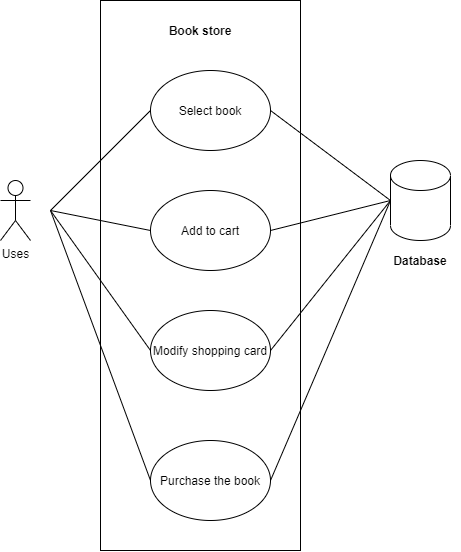

The diagram above was exported from draw.io. Its source (the exported page's mxGraphModel, read from the mxfile embedded in the PNG):
<mxGraphModel dx="1293" dy="1880" grid="1" gridSize="10" guides="1" tooltips="1" connect="1" arrows="1" fold="1" page="1" pageScale="1" pageWidth="1600" pageHeight="1200" math="0" shadow="0">
  <root>
    <mxCell id="0" />
    <mxCell id="1" parent="0" />
    <mxCell id="vhCtoMikPnhx0DXjrMlv-30" value="" style="rounded=0;whiteSpace=wrap;html=1;glass=0;fillColor=none;" vertex="1" parent="1">
      <mxGeometry x="660" y="200" width="200" height="550" as="geometry" />
    </mxCell>
    <mxCell id="vhCtoMikPnhx0DXjrMlv-19" value="Uses" style="shape=umlActor;verticalLabelPosition=bottom;verticalAlign=top;html=1;outlineConnect=0;" vertex="1" parent="1">
      <mxGeometry x="560" y="380" width="30" height="60" as="geometry" />
    </mxCell>
    <mxCell id="vhCtoMikPnhx0DXjrMlv-20" value="Select book" style="ellipse;whiteSpace=wrap;html=1;" vertex="1" parent="1">
      <mxGeometry x="710" y="270" width="120" height="80" as="geometry" />
    </mxCell>
    <mxCell id="vhCtoMikPnhx0DXjrMlv-21" value="Add to cart" style="ellipse;whiteSpace=wrap;html=1;" vertex="1" parent="1">
      <mxGeometry x="710" y="390" width="120" height="80" as="geometry" />
    </mxCell>
    <mxCell id="vhCtoMikPnhx0DXjrMlv-22" value="Modify shopping card" style="ellipse;whiteSpace=wrap;html=1;" vertex="1" parent="1">
      <mxGeometry x="710" y="510" width="120" height="80" as="geometry" />
    </mxCell>
    <mxCell id="vhCtoMikPnhx0DXjrMlv-23" value="Purchase the book" style="ellipse;whiteSpace=wrap;html=1;" vertex="1" parent="1">
      <mxGeometry x="710" y="640" width="120" height="80" as="geometry" />
    </mxCell>
    <mxCell id="vhCtoMikPnhx0DXjrMlv-25" value="" style="endArrow=none;html=1;entryX=0;entryY=0.5;entryDx=0;entryDy=0;" edge="1" parent="1" target="vhCtoMikPnhx0DXjrMlv-20">
      <mxGeometry width="50" height="50" relative="1" as="geometry">
        <mxPoint x="610" y="410" as="sourcePoint" />
        <mxPoint x="830" y="520" as="targetPoint" />
        <Array as="points">
          <mxPoint x="610" y="410" />
        </Array>
      </mxGeometry>
    </mxCell>
    <mxCell id="vhCtoMikPnhx0DXjrMlv-26" value="" style="endArrow=none;html=1;entryX=0;entryY=0.5;entryDx=0;entryDy=0;" edge="1" parent="1" target="vhCtoMikPnhx0DXjrMlv-21">
      <mxGeometry width="50" height="50" relative="1" as="geometry">
        <mxPoint x="610" y="410" as="sourcePoint" />
        <mxPoint x="710" y="310" as="targetPoint" />
        <Array as="points">
          <mxPoint x="610" y="410" />
        </Array>
      </mxGeometry>
    </mxCell>
    <mxCell id="vhCtoMikPnhx0DXjrMlv-27" value="" style="endArrow=none;html=1;entryX=0;entryY=0.5;entryDx=0;entryDy=0;" edge="1" parent="1" target="vhCtoMikPnhx0DXjrMlv-22">
      <mxGeometry width="50" height="50" relative="1" as="geometry">
        <mxPoint x="610" y="410" as="sourcePoint" />
        <mxPoint x="710" y="430" as="targetPoint" />
        <Array as="points">
          <mxPoint x="610" y="410" />
        </Array>
      </mxGeometry>
    </mxCell>
    <mxCell id="vhCtoMikPnhx0DXjrMlv-28" value="" style="endArrow=none;html=1;entryX=0;entryY=0.5;entryDx=0;entryDy=0;" edge="1" parent="1" target="vhCtoMikPnhx0DXjrMlv-23">
      <mxGeometry width="50" height="50" relative="1" as="geometry">
        <mxPoint x="610" y="410" as="sourcePoint" />
        <mxPoint x="710" y="550" as="targetPoint" />
        <Array as="points">
          <mxPoint x="610" y="410" />
        </Array>
      </mxGeometry>
    </mxCell>
    <mxCell id="vhCtoMikPnhx0DXjrMlv-31" value="Book store" style="text;html=1;strokeColor=none;fillColor=none;align=center;verticalAlign=middle;whiteSpace=wrap;rounded=0;glass=0;fontStyle=1" vertex="1" parent="1">
      <mxGeometry x="720" y="220" width="80" height="20" as="geometry" />
    </mxCell>
    <mxCell id="vhCtoMikPnhx0DXjrMlv-33" style="edgeStyle=none;rounded=0;orthogonalLoop=1;jettySize=auto;html=1;exitX=0;exitY=0.3333333333333333;exitDx=0;exitDy=0;exitPerimeter=0;entryX=1;entryY=0.5;entryDx=0;entryDy=0;endArrow=none;endFill=0;" edge="1" parent="1" target="vhCtoMikPnhx0DXjrMlv-20">
      <mxGeometry relative="1" as="geometry">
        <mxPoint x="950" y="400" as="sourcePoint" />
      </mxGeometry>
    </mxCell>
    <mxCell id="vhCtoMikPnhx0DXjrMlv-34" style="edgeStyle=none;rounded=0;orthogonalLoop=1;jettySize=auto;html=1;exitX=0;exitY=0.3333333333333333;exitDx=0;exitDy=0;exitPerimeter=0;entryX=1;entryY=0.5;entryDx=0;entryDy=0;endArrow=none;endFill=0;" edge="1" parent="1" target="vhCtoMikPnhx0DXjrMlv-21">
      <mxGeometry relative="1" as="geometry">
        <mxPoint x="950" y="400" as="sourcePoint" />
      </mxGeometry>
    </mxCell>
    <mxCell id="vhCtoMikPnhx0DXjrMlv-35" style="edgeStyle=none;rounded=0;orthogonalLoop=1;jettySize=auto;html=1;exitX=0;exitY=0.3333333333333333;exitDx=0;exitDy=0;exitPerimeter=0;entryX=1;entryY=0.5;entryDx=0;entryDy=0;endArrow=none;endFill=0;" edge="1" parent="1" target="vhCtoMikPnhx0DXjrMlv-22">
      <mxGeometry relative="1" as="geometry">
        <mxPoint x="950" y="400" as="sourcePoint" />
      </mxGeometry>
    </mxCell>
    <mxCell id="vhCtoMikPnhx0DXjrMlv-36" style="edgeStyle=none;rounded=0;orthogonalLoop=1;jettySize=auto;html=1;exitX=0;exitY=0.3333333333333333;exitDx=0;exitDy=0;exitPerimeter=0;entryX=1;entryY=0.5;entryDx=0;entryDy=0;endArrow=none;endFill=0;" edge="1" parent="1" target="vhCtoMikPnhx0DXjrMlv-23">
      <mxGeometry relative="1" as="geometry">
        <mxPoint x="950" y="400" as="sourcePoint" />
        <mxPoint x="830" y="550" as="targetPoint" />
      </mxGeometry>
    </mxCell>
    <mxCell id="vhCtoMikPnhx0DXjrMlv-37" value="" style="shape=cylinder3;whiteSpace=wrap;html=1;boundedLbl=1;backgroundOutline=1;size=15;glass=0;fillColor=none;" vertex="1" parent="1">
      <mxGeometry x="950" y="360" width="60" height="80" as="geometry" />
    </mxCell>
    <mxCell id="vhCtoMikPnhx0DXjrMlv-38" value="Database" style="text;html=1;strokeColor=none;fillColor=none;align=center;verticalAlign=middle;whiteSpace=wrap;rounded=0;glass=0;fontStyle=1" vertex="1" parent="1">
      <mxGeometry x="940" y="450" width="80" height="20" as="geometry" />
    </mxCell>
  </root>
</mxGraphModel>